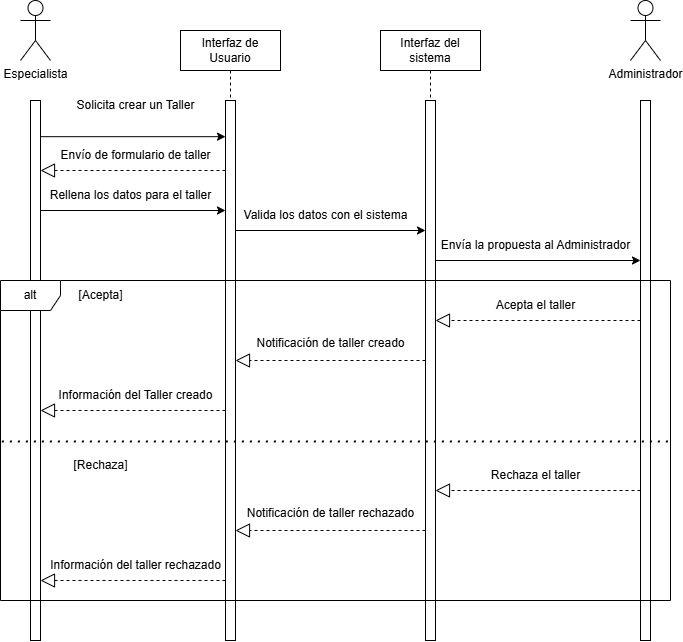

The diagram above was exported from draw.io. Its source (the exported page's mxGraphModel, read from the mxfile embedded in the PNG):
<mxGraphModel dx="1502" dy="667" grid="1" gridSize="10" guides="1" tooltips="1" connect="1" arrows="1" fold="1" page="1" pageScale="1" pageWidth="850" pageHeight="1100" math="0" shadow="0">
  <root>
    <mxCell id="0" />
    <mxCell id="1" parent="0" />
    <mxCell id="aM9ryv3xv72pqoxQDRHE-1" value="Interfaz de Usuario" style="shape=umlLifeline;perimeter=lifelinePerimeter;whiteSpace=wrap;html=1;container=0;dropTarget=0;collapsible=0;recursiveResize=0;outlineConnect=0;portConstraint=eastwest;newEdgeStyle={&quot;edgeStyle&quot;:&quot;elbowEdgeStyle&quot;,&quot;elbow&quot;:&quot;vertical&quot;,&quot;curved&quot;:0,&quot;rounded&quot;:0};" parent="1" vertex="1">
      <mxGeometry x="270" y="50" width="100" height="600" as="geometry" />
    </mxCell>
    <mxCell id="aM9ryv3xv72pqoxQDRHE-2" value="" style="html=1;points=[];perimeter=orthogonalPerimeter;outlineConnect=0;targetShapes=umlLifeline;portConstraint=eastwest;newEdgeStyle={&quot;edgeStyle&quot;:&quot;elbowEdgeStyle&quot;,&quot;elbow&quot;:&quot;vertical&quot;,&quot;curved&quot;:0,&quot;rounded&quot;:0};" parent="aM9ryv3xv72pqoxQDRHE-1" vertex="1">
      <mxGeometry x="45" y="70" width="10" height="540" as="geometry" />
    </mxCell>
    <mxCell id="aM9ryv3xv72pqoxQDRHE-5" value="Interfaz del sistema" style="shape=umlLifeline;perimeter=lifelinePerimeter;whiteSpace=wrap;html=1;container=0;dropTarget=0;collapsible=0;recursiveResize=0;outlineConnect=0;portConstraint=eastwest;newEdgeStyle={&quot;edgeStyle&quot;:&quot;elbowEdgeStyle&quot;,&quot;elbow&quot;:&quot;vertical&quot;,&quot;curved&quot;:0,&quot;rounded&quot;:0};" parent="1" vertex="1">
      <mxGeometry x="470" y="50" width="100" height="600" as="geometry" />
    </mxCell>
    <mxCell id="aM9ryv3xv72pqoxQDRHE-6" value="" style="html=1;points=[];perimeter=orthogonalPerimeter;outlineConnect=0;targetShapes=umlLifeline;portConstraint=eastwest;newEdgeStyle={&quot;edgeStyle&quot;:&quot;elbowEdgeStyle&quot;,&quot;elbow&quot;:&quot;vertical&quot;,&quot;curved&quot;:0,&quot;rounded&quot;:0};" parent="aM9ryv3xv72pqoxQDRHE-5" vertex="1">
      <mxGeometry x="45" y="70" width="10" height="540" as="geometry" />
    </mxCell>
    <mxCell id="IQQofoZ7bZs7eCC_SGrS-1" value="Especialista" style="shape=umlActor;verticalLabelPosition=bottom;verticalAlign=top;html=1;outlineConnect=0;" vertex="1" parent="1">
      <mxGeometry x="110" y="20" width="30" height="60" as="geometry" />
    </mxCell>
    <mxCell id="IQQofoZ7bZs7eCC_SGrS-5" value="" style="html=1;points=[];perimeter=orthogonalPerimeter;outlineConnect=0;targetShapes=umlLifeline;portConstraint=eastwest;newEdgeStyle={&quot;edgeStyle&quot;:&quot;elbowEdgeStyle&quot;,&quot;elbow&quot;:&quot;vertical&quot;,&quot;curved&quot;:0,&quot;rounded&quot;:0};" vertex="1" parent="1">
      <mxGeometry x="120" y="120" width="10" height="540" as="geometry" />
    </mxCell>
    <mxCell id="IQQofoZ7bZs7eCC_SGrS-6" value="Administrador" style="shape=umlActor;verticalLabelPosition=bottom;verticalAlign=top;html=1;outlineConnect=0;" vertex="1" parent="1">
      <mxGeometry x="720" y="20" width="30" height="60" as="geometry" />
    </mxCell>
    <mxCell id="IQQofoZ7bZs7eCC_SGrS-7" value="" style="html=1;points=[];perimeter=orthogonalPerimeter;outlineConnect=0;targetShapes=umlLifeline;portConstraint=eastwest;newEdgeStyle={&quot;edgeStyle&quot;:&quot;elbowEdgeStyle&quot;,&quot;elbow&quot;:&quot;vertical&quot;,&quot;curved&quot;:0,&quot;rounded&quot;:0};" vertex="1" parent="1">
      <mxGeometry x="730" y="120" width="10" height="540" as="geometry" />
    </mxCell>
    <mxCell id="IQQofoZ7bZs7eCC_SGrS-8" value="" style="endArrow=classic;html=1;rounded=0;exitX=1;exitY=0.067;exitDx=0;exitDy=0;exitPerimeter=0;" edge="1" parent="1" source="IQQofoZ7bZs7eCC_SGrS-5" target="aM9ryv3xv72pqoxQDRHE-2">
      <mxGeometry width="50" height="50" relative="1" as="geometry">
        <mxPoint x="180" y="140" as="sourcePoint" />
        <mxPoint x="315" y="140" as="targetPoint" />
      </mxGeometry>
    </mxCell>
    <mxCell id="IQQofoZ7bZs7eCC_SGrS-9" value="Solicita crear un Taller" style="text;html=1;align=center;verticalAlign=middle;resizable=0;points=[];autosize=1;strokeColor=none;fillColor=none;" vertex="1" parent="1">
      <mxGeometry x="155" y="110" width="140" height="30" as="geometry" />
    </mxCell>
    <mxCell id="IQQofoZ7bZs7eCC_SGrS-10" value="" style="endArrow=block;dashed=1;endFill=0;endSize=12;html=1;rounded=0;" edge="1" parent="1">
      <mxGeometry width="160" relative="1" as="geometry">
        <mxPoint x="730" y="340.0000000000001" as="sourcePoint" />
        <mxPoint x="525" y="340.0000000000001" as="targetPoint" />
      </mxGeometry>
    </mxCell>
    <mxCell id="IQQofoZ7bZs7eCC_SGrS-11" value="Acepta el taller" style="text;html=1;align=center;verticalAlign=middle;resizable=0;points=[];autosize=1;strokeColor=none;fillColor=none;" vertex="1" parent="1">
      <mxGeometry x="575" y="310" width="100" height="30" as="geometry" />
    </mxCell>
    <mxCell id="IQQofoZ7bZs7eCC_SGrS-12" value="" style="endArrow=classic;html=1;rounded=0;exitX=1;exitY=0.067;exitDx=0;exitDy=0;exitPerimeter=0;" edge="1" parent="1">
      <mxGeometry width="50" height="50" relative="1" as="geometry">
        <mxPoint x="130" y="230" as="sourcePoint" />
        <mxPoint x="315" y="230" as="targetPoint" />
      </mxGeometry>
    </mxCell>
    <mxCell id="IQQofoZ7bZs7eCC_SGrS-13" value="Rellena los datos para el taller" style="text;html=1;align=center;verticalAlign=middle;resizable=0;points=[];autosize=1;strokeColor=none;fillColor=none;" vertex="1" parent="1">
      <mxGeometry x="130" y="200" width="180" height="30" as="geometry" />
    </mxCell>
    <mxCell id="IQQofoZ7bZs7eCC_SGrS-14" value="" style="endArrow=classic;html=1;rounded=0;" edge="1" parent="1" source="aM9ryv3xv72pqoxQDRHE-2">
      <mxGeometry width="50" height="50" relative="1" as="geometry">
        <mxPoint x="330" y="250" as="sourcePoint" />
        <mxPoint x="515" y="250" as="targetPoint" />
      </mxGeometry>
    </mxCell>
    <mxCell id="IQQofoZ7bZs7eCC_SGrS-15" value="Valida los datos con el sistema" style="text;html=1;align=center;verticalAlign=middle;resizable=0;points=[];autosize=1;strokeColor=none;fillColor=none;" vertex="1" parent="1">
      <mxGeometry x="320" y="220" width="190" height="30" as="geometry" />
    </mxCell>
    <mxCell id="IQQofoZ7bZs7eCC_SGrS-16" value="" style="endArrow=classic;html=1;rounded=0;" edge="1" parent="1">
      <mxGeometry width="50" height="50" relative="1" as="geometry">
        <mxPoint x="525" y="280" as="sourcePoint" />
        <mxPoint x="730" y="280" as="targetPoint" />
      </mxGeometry>
    </mxCell>
    <mxCell id="IQQofoZ7bZs7eCC_SGrS-17" value="Envía la propuesta al Administrador" style="text;html=1;align=center;verticalAlign=middle;resizable=0;points=[];autosize=1;strokeColor=none;fillColor=none;" vertex="1" parent="1">
      <mxGeometry x="520" y="250" width="210" height="30" as="geometry" />
    </mxCell>
    <mxCell id="IQQofoZ7bZs7eCC_SGrS-18" value="alt" style="shape=umlFrame;whiteSpace=wrap;html=1;pointerEvents=0;" vertex="1" parent="1">
      <mxGeometry x="90" y="300" width="670" height="320" as="geometry" />
    </mxCell>
    <mxCell id="IQQofoZ7bZs7eCC_SGrS-19" value="" style="endArrow=none;dashed=1;html=1;dashPattern=1 3;strokeWidth=2;rounded=0;exitX=0.002;exitY=0.503;exitDx=0;exitDy=0;exitPerimeter=0;" edge="1" parent="1" source="IQQofoZ7bZs7eCC_SGrS-18">
      <mxGeometry width="50" height="50" relative="1" as="geometry">
        <mxPoint x="360" y="400" as="sourcePoint" />
        <mxPoint x="763" y="461" as="targetPoint" />
        <Array as="points" />
      </mxGeometry>
    </mxCell>
    <mxCell id="IQQofoZ7bZs7eCC_SGrS-20" value="[Acepta]" style="text;html=1;align=center;verticalAlign=middle;resizable=0;points=[];autosize=1;strokeColor=none;fillColor=none;" vertex="1" parent="1">
      <mxGeometry x="155" y="300" width="70" height="30" as="geometry" />
    </mxCell>
    <mxCell id="IQQofoZ7bZs7eCC_SGrS-21" value="[Rechaza]" style="text;html=1;align=center;verticalAlign=middle;resizable=0;points=[];autosize=1;strokeColor=none;fillColor=none;" vertex="1" parent="1">
      <mxGeometry x="150" y="470" width="80" height="30" as="geometry" />
    </mxCell>
    <mxCell id="IQQofoZ7bZs7eCC_SGrS-22" value="" style="endArrow=block;dashed=1;endFill=0;endSize=12;html=1;rounded=0;" edge="1" parent="1" source="aM9ryv3xv72pqoxQDRHE-6" target="aM9ryv3xv72pqoxQDRHE-2">
      <mxGeometry width="160" relative="1" as="geometry">
        <mxPoint x="480" y="380" as="sourcePoint" />
        <mxPoint x="330" y="380" as="targetPoint" />
        <Array as="points">
          <mxPoint x="420" y="380" />
        </Array>
      </mxGeometry>
    </mxCell>
    <mxCell id="IQQofoZ7bZs7eCC_SGrS-23" value="Notificación de taller creado" style="text;html=1;align=center;verticalAlign=middle;resizable=0;points=[];autosize=1;strokeColor=none;fillColor=none;" vertex="1" parent="1">
      <mxGeometry x="335" y="348" width="170" height="30" as="geometry" />
    </mxCell>
    <mxCell id="IQQofoZ7bZs7eCC_SGrS-24" value="" style="endArrow=block;dashed=1;endFill=0;endSize=12;html=1;rounded=0;" edge="1" parent="1">
      <mxGeometry width="160" relative="1" as="geometry">
        <mxPoint x="315" y="430" as="sourcePoint" />
        <mxPoint x="130" y="430" as="targetPoint" />
        <Array as="points">
          <mxPoint x="220" y="430" />
        </Array>
      </mxGeometry>
    </mxCell>
    <mxCell id="IQQofoZ7bZs7eCC_SGrS-26" value="Información del Taller creado" style="text;html=1;align=center;verticalAlign=middle;resizable=0;points=[];autosize=1;strokeColor=none;fillColor=none;" vertex="1" parent="1">
      <mxGeometry x="135" y="400" width="180" height="30" as="geometry" />
    </mxCell>
    <mxCell id="IQQofoZ7bZs7eCC_SGrS-27" value="" style="endArrow=block;dashed=1;endFill=0;endSize=12;html=1;rounded=0;" edge="1" parent="1">
      <mxGeometry width="160" relative="1" as="geometry">
        <mxPoint x="730" y="510.0000000000001" as="sourcePoint" />
        <mxPoint x="525" y="510.0000000000001" as="targetPoint" />
      </mxGeometry>
    </mxCell>
    <mxCell id="IQQofoZ7bZs7eCC_SGrS-28" value="" style="endArrow=block;dashed=1;endFill=0;endSize=12;html=1;rounded=0;" edge="1" parent="1">
      <mxGeometry width="160" relative="1" as="geometry">
        <mxPoint x="515" y="550" as="sourcePoint" />
        <mxPoint x="325" y="550" as="targetPoint" />
        <Array as="points">
          <mxPoint x="420" y="550" />
        </Array>
      </mxGeometry>
    </mxCell>
    <mxCell id="IQQofoZ7bZs7eCC_SGrS-29" value="Notificación de taller rechazado" style="text;html=1;align=center;verticalAlign=middle;resizable=0;points=[];autosize=1;strokeColor=none;fillColor=none;" vertex="1" parent="1">
      <mxGeometry x="325" y="518" width="190" height="30" as="geometry" />
    </mxCell>
    <mxCell id="IQQofoZ7bZs7eCC_SGrS-30" value="" style="endArrow=block;dashed=1;endFill=0;endSize=12;html=1;rounded=0;" edge="1" parent="1">
      <mxGeometry width="160" relative="1" as="geometry">
        <mxPoint x="315" y="600" as="sourcePoint" />
        <mxPoint x="130" y="600" as="targetPoint" />
        <Array as="points">
          <mxPoint x="220" y="600" />
        </Array>
      </mxGeometry>
    </mxCell>
    <mxCell id="IQQofoZ7bZs7eCC_SGrS-31" value="Información del taller rechazado" style="text;html=1;align=center;verticalAlign=middle;resizable=0;points=[];autosize=1;strokeColor=none;fillColor=none;" vertex="1" parent="1">
      <mxGeometry x="130" y="570" width="190" height="30" as="geometry" />
    </mxCell>
    <mxCell id="IQQofoZ7bZs7eCC_SGrS-32" value="Rechaza el taller" style="text;html=1;align=center;verticalAlign=middle;resizable=0;points=[];autosize=1;strokeColor=none;fillColor=none;" vertex="1" parent="1">
      <mxGeometry x="570" y="480" width="110" height="30" as="geometry" />
    </mxCell>
    <mxCell id="IQQofoZ7bZs7eCC_SGrS-33" value="Envío de formulario de taller" style="text;html=1;align=center;verticalAlign=middle;resizable=0;points=[];autosize=1;strokeColor=none;fillColor=none;" vertex="1" parent="1">
      <mxGeometry x="140" y="160" width="170" height="30" as="geometry" />
    </mxCell>
    <mxCell id="IQQofoZ7bZs7eCC_SGrS-34" value="" style="endArrow=block;dashed=1;endFill=0;endSize=12;html=1;rounded=0;" edge="1" parent="1">
      <mxGeometry width="160" relative="1" as="geometry">
        <mxPoint x="315" y="190" as="sourcePoint" />
        <mxPoint x="130" y="190" as="targetPoint" />
        <Array as="points">
          <mxPoint x="220" y="190" />
        </Array>
      </mxGeometry>
    </mxCell>
  </root>
</mxGraphModel>